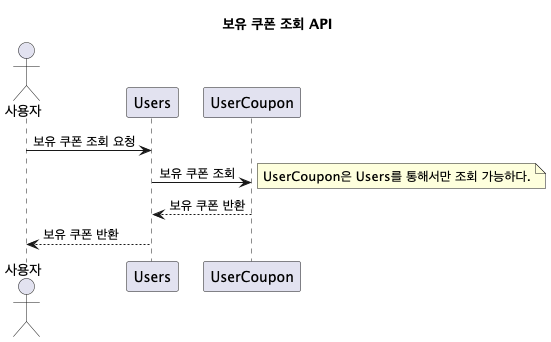

The diagram above was rendered by PlantUML. Its source (embedded in the PNG):
@startuml
title 보유 쿠폰 조회 API

actor "사용자" as User
participant "Users" as Users
participant "UserCoupon" as UserCoupon

User -> Users : 보유 쿠폰 조회 요청
Users -> "UserCoupon" : 보유 쿠폰 조회
note right: UserCoupon은 Users를 통해서만 조회 가능하다.
"UserCoupon" --> Users : 보유 쿠폰 반환
Users --> User : 보유 쿠폰 반환

@enduml